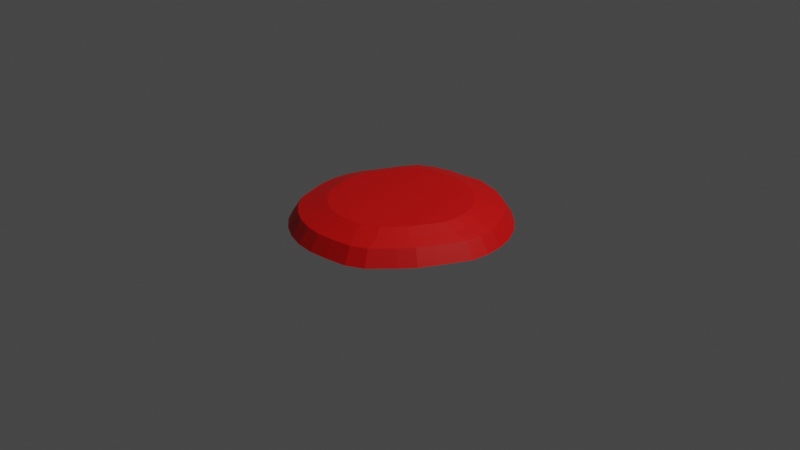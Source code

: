 # Source: PavingStoneRound.blend  (saved by Blender 2.82.7; exported with 4.5.12 LTS)
import bpy
from mathutils import Matrix  # noqa: F401  (used for matrix-valued properties, if any)

bpy.ops.wm.read_factory_settings(use_empty=True)
scene = bpy.context.scene
scene.name = 'Scene'

# ---- collections
col_collection = bpy.data.collections.new('Collection'); scene.collection.children.link(col_collection)

# ---- materials (node trees are filled in below, after node groups)
mat_material_001 = bpy.data.materials.new('Material.001')
mat_material_001.use_transparent_shadow = False

# ---- material node trees
mat_material_001.use_nodes = True; mat_material_001.node_tree.nodes.clear()
_N = mat_material_001.node_tree.nodes; _L = mat_material_001.node_tree.links
n0 = _N.new('ShaderNodeOutputMaterial'); n0.name = 'Material Output'; n0.location = (300, 300)
n1 = _N.new('ShaderNodeBsdfPrincipled'); n1.name = 'Principled BSDF'; n1.location = (10, 300)
n1.distribution = 'GGX'
n1.subsurface_method = 'BURLEY'
n1.inputs[0].default_value = (0.8, 0.0008588, 0.0, 1.0)
n1.inputs[3].default_value = 1.45
n1.inputs[27].default_value = (0.0, 0.0, 0.0, 1.0)
n1.inputs[28].default_value = 1.0
_L.new(n1.outputs[0], n0.inputs[0])
n0.is_active_output = True

# ---- world
world_world = bpy.data.worlds.new('World'); scene.world = world_world
world_world.use_nodes = True; world_world.node_tree.nodes.clear()
_N = world_world.node_tree.nodes; _L = world_world.node_tree.links
n0 = _N.new('ShaderNodeOutputWorld'); n0.name = 'World Output'; n0.location = (300, 300)
n1 = _N.new('ShaderNodeBackground'); n1.name = 'Background'; n1.location = (10, 300)
n1.inputs[0].default_value = (0.05088, 0.05088, 0.05088, 1.0)
_L.new(n1.outputs[0], n0.inputs[0])
n0.is_active_output = True
world_world.color = (0.05088, 0.05088, 0.05088)
world_world.use_sun_shadow = False
world_world.sun_shadow_jitter_overblur = 0.0

# ---- cameras
cam_camera = bpy.data.cameras.new('Camera')
cam_camera.clip_end = 100.0
cam_camera.ortho_scale = 7.314

# ---- lights
light_light = bpy.data.lights.new('Light', 'POINT')
light_light.transmission_factor = 0.0
light_light.energy = 1000.0
light_light.shadow_soft_size = 0.1
light_light.shadow_maximum_resolution = 0.006
light_light.use_absolute_resolution = True

# ---- meshes
me_cylinder = bpy.data.meshes.new('Cylinder')
me_cylinder.from_pydata([(-0.09639, 1.101, 1.431e-06), (0.171, 1.14, 1.431e-06), (0.4895, 1.057, 1.431e-06), (0.6623, 0.9645, 1.431e-06), (0.8491, 0.801, 1.431e-06), (0.9735, 0.6495, 1.431e-06), (1.066, 0.4766, 1.431e-06), (1.123, 0.289, 1.431e-06), (1.142, 0.09391, 1.431e-06), (1.123, -0.1012, 1.431e-06), (0.9679, -0.4146, 1.431e-06), (0.8755, -0.5875, 1.431e-06), (0.7511, -0.739, 1.431e-06), (0.5485, -0.9582, 1.431e-06), (0.3757, -1.051, 1.431e-06), (0.1344, -1.091, 1.431e-06), (-0.06064, -1.11, 1.431e-06), (-0.2557, -1.091, 1.431e-06), (-0.4433, -1.034, 1.431e-06), (-0.6162, -0.9415, 1.431e-06), (-0.7678, -0.8171, 1.431e-06), (-0.8921, -0.6656, 1.431e-06), (-0.9723, -0.4353, 1.431e-06), (-1.029, -0.2477, 1.431e-06), (-1.048, -0.05263, 1.431e-06), (-1.029, 0.1425, 1.431e-06), (-0.9723, 0.3301, 1.431e-06), (-0.8873, 0.4834, 1.431e-06), (-0.7587, 0.7702, 1.431e-06), (-0.652, 0.9322, 1.431e-06), (-0.4791, 1.025, 1.431e-06), (-0.2915, 1.082, 1.431e-06), (-0.08733, 0.9973, 1.971), (-0.1018, 0.8518, 2.544), (0.1097, 0.8844, 2.544), (0.1549, 1.033, 1.971), (0.3603, 0.8205, 2.544), (0.4435, 0.9576, 1.971), (0.498, 0.748, 2.544), (0.6001, 0.8739, 1.971), (0.6459, 0.6195, 2.544), (0.7693, 0.7258, 1.971), (0.7446, 0.4997, 2.544), (0.882, 0.5885, 1.971), (0.818, 0.3622, 2.544), (0.9657, 0.4318, 1.971), (0.8626, 0.2133, 2.544), (1.017, 0.2618, 1.971), (0.877, 0.05823, 2.544), (1.035, 0.08508, 1.971), (0.8604, -0.09725, 2.544), (1.017, -0.09168, 1.971), (0.736, -0.3452, 2.544), (0.8769, -0.3756, 1.971), (0.6605, -0.4835, 2.544), (0.7932, -0.5323, 1.971), (0.5584, -0.606, 2.544), (0.6805, -0.6696, 1.971), (0.4511, -0.7214, 2.544), (0.497, -0.8682, 1.971), (0.2586, -0.8243, 2.544), (0.3404, -0.9519, 1.971), (0.1404, -0.8445, 2.544), (0.1218, -0.9883, 1.971), (-0.01572, -0.861, 2.544), (-0.05495, -1.006, 1.971), (-0.1719, -0.8469, 2.544), (-0.2317, -0.9883, 1.971), (-0.3232, -0.8022, 2.544), (-0.4017, -0.9368, 1.971), (-0.461, -0.7297, 2.544), (-0.5583, -0.853, 1.971), (-0.5815, -0.6316, 2.544), (-0.6956, -0.7404, 1.971), (-0.6802, -0.5118, 2.544), (-0.8083, -0.6031, 1.971), (-0.7434, -0.3299, 2.544), (-0.8809, -0.3944, 1.971), (-0.7881, -0.1812, 2.544), (-0.9325, -0.2244, 1.971), (-0.8027, -0.02532, 2.544), (-0.9499, -0.04769, 1.971), (-0.7864, 0.1301, 2.544), (-0.9325, 0.1291, 1.971), (-0.7385, 0.2836, 2.544), (-0.8809, 0.299, 1.971), (-0.6665, 0.4109, 2.544), (-0.8039, 0.4379, 1.971), (-0.5663, 0.6329, 2.544), (-0.6874, 0.6978, 1.971), (-0.5146, 0.7107, 2.544), (-0.5907, 0.8446, 1.971), (-0.3097, 0.8203, 2.544), (-0.4341, 0.9284, 1.971), (-0.2631, 0.835, 2.544), (-0.2641, 0.9799, 1.971), (-0.08525, 0.7165, 3.132), (0.0926, 0.744, 3.132), (0.3033, 0.6902, 3.132), (0.4192, 0.6293, 3.132), (0.5435, 0.5212, 3.132), (0.6265, 0.4204, 3.132), (0.6882, 0.3048, 3.132), (0.7258, 0.1796, 3.132), (0.7378, 0.04917, 3.132), (0.7239, -0.08159, 3.132), (0.6193, -0.2901, 3.132), (0.5558, -0.4064, 3.132), (0.47, -0.5094, 3.132), (0.3797, -0.6065, 3.132), (0.2178, -0.693, 3.132), (0.1184, -0.71, 3.132), (-0.01288, -0.7239, 3.132), (-0.1442, -0.712, 3.132), (-0.2715, -0.6744, 3.132), (-0.3873, -0.6134, 3.132), (-0.4887, -0.531, 3.132), (-0.5717, -0.4302, 3.132), (-0.6249, -0.2773, 3.132), (-0.6625, -0.1522, 3.132), (-0.6747, -0.0211, 3.132), (-0.661, 0.1096, 3.132), (-0.6208, 0.2387, 3.132), (-0.5602, 0.3458, 3.132), (-0.4759, 0.5325, 3.132), (-0.4325, 0.5979, 3.132), (-0.2601, 0.69, 3.132), (-0.2209, 0.7024, 3.132)], [], [(31, 95, 32, 0), (88, 86, 123, 124), (70, 68, 114, 115), (52, 50, 105, 106), (34, 33, 96, 97), (78, 76, 118, 119), (60, 58, 109, 110), (42, 40, 100, 101), (33, 94, 127, 96), (86, 84, 122, 123), (68, 66, 113, 114), (50, 48, 104, 105), (94, 92, 126, 127), (14, 61, 63, 15), (15, 63, 65, 16), (16, 65, 67, 17), (17, 67, 69, 18), (18, 69, 71, 19), (19, 71, 73, 20), (20, 73, 75, 21), (21, 75, 77, 22), (22, 77, 79, 23), (23, 79, 81, 24), (24, 81, 83, 25), (25, 83, 85, 26), (26, 85, 87, 27), (27, 87, 89, 28), (28, 89, 91, 29), (76, 74, 117, 118), (30, 93, 95, 31), (29, 91, 93, 30), (58, 56, 108, 109), (31, 28, 29, 30), (1, 35, 37, 2), (0, 32, 35, 1), (2, 37, 39, 3), (3, 39, 41, 4), (4, 41, 43, 5), (5, 43, 45, 6), (6, 45, 47, 7), (7, 47, 49, 8), (8, 49, 51, 9), (9, 51, 53, 10), (10, 53, 55, 11), (11, 55, 57, 12), (12, 57, 59, 13), (13, 59, 61, 14), (12, 13, 14, 15), (31, 0, 27, 28), (0, 1, 26, 27), (1, 2, 25, 26), (2, 3, 24, 25), (3, 4, 23, 24), (4, 5, 22, 23), (5, 6, 21, 22), (6, 7, 20, 21), (7, 8, 19, 20), (8, 9, 18, 19), (9, 10, 17, 18), (10, 11, 16, 17), (11, 12, 15, 16), (35, 32, 33, 34), (37, 35, 34, 36), (39, 37, 36, 38), (41, 39, 38, 40), (43, 41, 40, 42), (45, 43, 42, 44), (47, 45, 44, 46), (49, 47, 46, 48), (51, 49, 48, 50), (53, 51, 50, 52), (55, 53, 52, 54), (57, 55, 54, 56), (59, 57, 56, 58), (61, 59, 58, 60), (63, 61, 60, 62), (65, 63, 62, 64), (67, 65, 64, 66), (69, 67, 66, 68), (71, 69, 68, 70), (73, 71, 70, 72), (75, 73, 72, 74), (77, 75, 74, 76), (79, 77, 76, 78), (81, 79, 78, 80), (83, 81, 80, 82), (85, 83, 82, 84), (87, 85, 84, 86), (89, 87, 86, 88), (91, 89, 88, 90), (93, 91, 90, 92), (95, 93, 92, 94), (32, 95, 94, 33), (40, 38, 99, 100), (98, 97, 122, 121), (99, 98, 121, 120), (100, 99, 120, 119), (101, 100, 119, 118), (102, 101, 118, 117), (103, 102, 117, 116), (104, 103, 116, 115), (105, 104, 115, 114), (106, 105, 114, 113), (107, 106, 113, 112), (108, 107, 112, 111), (109, 108, 111, 110), (124, 127, 126, 125), (96, 127, 124, 123), (97, 96, 123, 122), (44, 42, 101, 102), (62, 60, 110, 111), (80, 78, 119, 120), (36, 34, 97, 98), (54, 52, 106, 107), (72, 70, 115, 116), (90, 88, 124, 125), (46, 44, 102, 103), (64, 62, 111, 112), (82, 80, 120, 121), (38, 36, 98, 99), (56, 54, 107, 108), (74, 72, 116, 117), (92, 90, 125, 126), (48, 46, 103, 104), (66, 64, 112, 113), (84, 82, 121, 122)])
_uv = me_cylinder.uv_layers.new(name='UVMap')
_uv.uv.foreach_set('vector', [0.03125, 0.5, 0.03125, 0.9929, 0.0, 0.9929, 0.0, 0.5, 0.125, 1.0, 0.1512, 1.0, 0.1512, 1.0, 0.125, 1.0, 0.4095, 1.0, 0.4375, 1.0, 0.4375, 1.0, 0.4095, 1.0, 0.6875, 1.0, 0.7156, 1.0, 0.7156, 1.0, 0.6875, 1.0, 0.9729, 1.0, 1.0, 1.0, 1.0, 1.0, 0.9729, 1.0, 0.2812, 1.0, 0.3112, 1.0, 0.3112, 1.0, 0.2812, 1.0, 0.5625, 1.0, 0.5938, 1.0, 0.5938, 1.0, 0.5625, 1.0, 0.8448, 1.0, 0.875, 1.0, 0.875, 1.0, 0.8448, 1.0, 0.005544, 1.0, 0.03125, 1.0, 0.03125, 1.0, 0.005544, 1.0, 0.1562, 1.0, 0.1798, 1.0, 0.1798, 1.0, 0.1562, 1.0, 0.4419, 1.0, 0.4688, 1.0, 0.4688, 1.0, 0.4419, 1.0, 0.7188, 1.0, 0.7462, 1.0, 0.7462, 1.0, 0.7188, 1.0, 0.03878, 1.0, 0.04862, 1.0, 0.04862, 1.0, 0.03878, 1.0, 0.5625, 0.5, 0.5625, 0.9928, 0.5312, 0.9928, 0.5312, 0.5, 0.5312, 0.5, 0.5312, 0.9928, 0.5, 0.9928, 0.5, 0.5, 0.5, 0.5, 0.5, 0.9928, 0.4688, 0.9928, 0.4688, 0.5, 0.4688, 0.5, 0.4688, 0.9928, 0.4375, 0.9928, 0.4375, 0.5, 0.4375, 0.5, 0.4375, 0.9928, 0.4062, 0.9928, 0.4062, 0.5, 0.4062, 0.5, 0.4062, 0.9928, 0.375, 0.9928, 0.375, 0.5, 0.375, 0.5, 0.375, 0.9928, 0.3438, 0.9928, 0.3438, 0.5, 0.3438, 0.5, 0.3438, 0.9928, 0.3125, 0.9928, 0.3125, 0.5, 0.3125, 0.5, 0.3125, 0.9928, 0.2812, 0.9928, 0.2812, 0.5, 0.2812, 0.5, 0.2812, 0.9928, 0.25, 0.9928, 0.25, 0.5, 0.25, 0.5, 0.25, 0.9928, 0.2188, 0.9928, 0.2188, 0.5, 0.2188, 0.5, 0.2188, 0.9928, 0.1875, 0.9928, 0.1875, 0.5, 0.1875, 0.5, 0.1875, 0.9928, 0.1562, 0.9928, 0.1562, 0.5, 0.1562, 0.5, 0.1562, 0.9928, 0.125, 0.9928, 0.125, 0.5, 0.125, 0.5, 0.125, 0.9928, 0.09375, 0.9928, 0.09375, 0.5, 0.3125, 1.0, 0.3428, 1.0, 0.3428, 1.0, 0.3125, 1.0, 0.0625, 0.5, 0.0625, 0.9928, 0.03125, 0.9929, 0.03125, 0.5, 0.09375, 0.5, 0.09375, 0.9928, 0.0625, 0.9928, 0.0625, 0.5, 0.5988, 1.0, 0.6197, 1.0, 0.6197, 1.0, 0.5988, 1.0, 0.7032, 0.4854, 0.5803, 0.4197, 0.6167, 0.4496, 0.6582, 0.4717, 0.9688, 0.5, 0.9688, 0.9929, 0.9375, 0.9929, 0.9375, 0.5, 1.0, 0.5, 1.0, 0.9929, 0.9688, 0.9929, 0.9688, 0.5, 0.9375, 0.5, 0.9375, 0.9929, 0.9062, 0.9929, 0.9062, 0.5, 0.9062, 0.5, 0.9062, 0.9929, 0.875, 0.9929, 0.875, 0.5, 0.875, 0.5, 0.875, 0.9929, 0.8438, 0.9929, 0.8438, 0.5, 0.8438, 0.5, 0.8438, 0.9929, 0.8125, 0.9929, 0.8125, 0.5, 0.8125, 0.5, 0.8125, 0.9929, 0.7813, 0.9929, 0.7812, 0.5, 0.7812, 0.5, 0.7812, 0.9929, 0.75, 0.9929, 0.75, 0.5, 0.75, 0.5, 0.75, 0.9929, 0.7188, 0.9929, 0.7188, 0.5, 0.7188, 0.5, 0.7188, 0.9929, 0.6875, 0.9928, 0.6875, 0.5, 0.6875, 0.5, 0.6875, 0.9928, 0.6562, 0.9928, 0.6562, 0.5, 0.6562, 0.5, 0.6562, 0.9928, 0.625, 0.9928, 0.625, 0.5, 0.625, 0.5, 0.625, 0.9928, 0.5938, 0.9928, 0.5938, 0.5, 0.5938, 0.5, 0.5938, 0.9928, 0.5625, 0.9928, 0.5625, 0.5, 0.9197, 0.08029, 0.8833, 0.05045, 0.8418, 0.02827, 0.7968, 0.01461, 0.7032, 0.4854, 0.75, 0.49, 0.5504, 0.3833, 0.5803, 0.4197, 0.75, 0.49, 0.7968, 0.4854, 0.5283, 0.3418, 0.5504, 0.3833, 0.7968, 0.4854, 0.8418, 0.4717, 0.5146, 0.2968, 0.5283, 0.3418, 0.8418, 0.4717, 0.8833, 0.4496, 0.51, 0.25, 0.5146, 0.2968, 0.8833, 0.4496, 0.9197, 0.4197, 0.5146, 0.2032, 0.51, 0.25, 0.9197, 0.4197, 0.9496, 0.3833, 0.5283, 0.1582, 0.5146, 0.2032, 0.9496, 0.3833, 0.9717, 0.3418, 0.5504, 0.1167, 0.5283, 0.1582, 0.9717, 0.3418, 0.9854, 0.2968, 0.5803, 0.08029, 0.5504, 0.1167, 0.9854, 0.2968, 0.99, 0.25, 0.6167, 0.05045, 0.5803, 0.08029, 0.99, 0.25, 0.9854, 0.2032, 0.6582, 0.02827, 0.6167, 0.05045, 0.9854, 0.2032, 0.9717, 0.1582, 0.7032, 0.01461, 0.6582, 0.02827, 0.9717, 0.1582, 0.9496, 0.1167, 0.75, 0.01, 0.7032, 0.01461, 0.9496, 0.1167, 0.9197, 0.08029, 0.7968, 0.01461, 0.75, 0.01, 0.9688, 0.9929, 1.0, 0.9929, 1.0, 1.0, 0.9729, 1.0, 0.9375, 0.9929, 0.9688, 0.9929, 0.9688, 1.0, 0.9402, 1.0, 0.9062, 0.9929, 0.9375, 0.9929, 0.9375, 1.0, 0.9095, 1.0, 0.875, 0.9929, 0.9062, 0.9929, 0.9062, 1.0, 0.8766, 1.0, 0.8438, 0.9929, 0.875, 0.9929, 0.875, 1.0, 0.8448, 1.0, 0.8125, 0.9929, 0.8438, 0.9929, 0.8436, 1.0, 0.8125, 1.0, 0.7813, 0.9929, 0.8125, 0.9929, 0.8111, 1.0, 0.7812, 1.0, 0.75, 0.9929, 0.7812, 0.9929, 0.7786, 1.0, 0.75, 1.0, 0.7188, 0.9929, 0.75, 0.9929, 0.7462, 1.0, 0.7188, 1.0, 0.6875, 0.9928, 0.7188, 0.9929, 0.7156, 1.0, 0.6875, 1.0, 0.6562, 0.9928, 0.6875, 0.9928, 0.6816, 1.0, 0.6562, 1.0, 0.625, 0.9928, 0.6562, 0.9928, 0.6492, 1.0, 0.625, 1.0, 0.5938, 0.9928, 0.625, 0.9928, 0.6197, 1.0, 0.5988, 1.0, 0.5625, 0.9928, 0.5938, 0.9928, 0.5938, 1.0, 0.5625, 1.0, 0.5312, 0.9928, 0.5625, 0.9928, 0.5565, 1.0, 0.5371, 1.0, 0.5, 0.9928, 0.5312, 0.9928, 0.5312, 1.0, 0.5068, 1.0, 0.4688, 0.9928, 0.5, 0.9928, 0.5, 1.0, 0.4745, 1.0, 0.4375, 0.9928, 0.4688, 0.9928, 0.4688, 1.0, 0.4419, 1.0, 0.4062, 0.9928, 0.4375, 0.9928, 0.4375, 1.0, 0.4095, 1.0, 0.375, 0.9928, 0.4062, 0.9928, 0.4062, 1.0, 0.3771, 1.0, 0.3438, 0.9928, 0.375, 0.9928, 0.375, 1.0, 0.3447, 1.0, 0.3125, 0.9928, 0.3438, 0.9928, 0.3428, 1.0, 0.3125, 1.0, 0.2812, 0.9928, 0.3125, 0.9928, 0.3112, 1.0, 0.2812, 1.0, 0.25, 0.9928, 0.2812, 0.9928, 0.2788, 1.0, 0.25, 1.0, 0.2188, 0.9928, 0.25, 0.9928, 0.2462, 1.0, 0.2188, 1.0, 0.1875, 0.9928, 0.2188, 0.9928, 0.2138, 1.0, 0.1875, 1.0, 0.1562, 0.9928, 0.1875, 0.9928, 0.1798, 1.0, 0.1562, 1.0, 0.125, 0.9928, 0.1562, 0.9928, 0.1512, 1.0, 0.125, 1.0, 0.09375, 0.9928, 0.125, 0.9928, 0.1173, 1.0, 0.09829, 1.0, 0.0625, 0.9928, 0.09375, 0.9928, 0.09375, 1.0, 0.0625, 1.0, 0.03125, 0.9929, 0.0625, 0.9928, 0.04862, 1.0, 0.03878, 1.0, 0.0, 0.9929, 0.03125, 0.9929, 0.03125, 1.0, 0.005544, 1.0, 0.8766, 1.0, 0.9062, 1.0, 0.9062, 1.0, 0.8766, 1.0, 0.3343, 0.4677, 0.2891, 0.4813, 0.03751, 0.3468, 0.02234, 0.301, 0.376, 0.4456, 0.3343, 0.4677, 0.02234, 0.301, 0.01751, 0.254, 0.4124, 0.4158, 0.376, 0.4456, 0.01751, 0.254, 0.02186, 0.2071, 0.4423, 0.3795, 0.4124, 0.4158, 0.02186, 0.2071, 0.03545, 0.162, 0.4646, 0.338, 0.4423, 0.3795, 0.03545, 0.162, 0.05751, 0.1204, 0.4781, 0.2929, 0.4646, 0.338, 0.05751, 0.1204, 0.08739, 0.08409, 0.4826, 0.246, 0.4781, 0.2929, 0.08739, 0.08409, 0.1238, 0.05428, 0.4777, 0.1991, 0.4826, 0.246, 0.1238, 0.05428, 0.1654, 0.03216, 0.4632, 0.1536, 0.4777, 0.1991, 0.1654, 0.03216, 0.2116, 0.01911, 0.4407, 0.1119, 0.4632, 0.1536, 0.2116, 0.01911, 0.2586, 0.01461, 0.4105, 0.07537, 0.4407, 0.1119, 0.2586, 0.01461, 0.3053, 0.01914, 0.386, 0.05542, 0.4105, 0.07537, 0.3053, 0.01914, 0.3333, 0.02772, 0.09167, 0.4258, 0.1924, 0.4796, 0.1782, 0.4752, 0.1138, 0.4439, 0.2418, 0.4856, 0.1924, 0.4796, 0.09167, 0.4258, 0.06187, 0.3894, 0.2891, 0.4813, 0.2418, 0.4856, 0.06187, 0.3894, 0.03751, 0.3468, 0.8125, 1.0, 0.8436, 1.0, 0.8436, 1.0, 0.8125, 1.0, 0.5371, 1.0, 0.5565, 1.0, 0.5565, 1.0, 0.5371, 1.0, 0.25, 1.0, 0.2788, 1.0, 0.2788, 1.0, 0.25, 1.0, 0.9402, 1.0, 0.9688, 1.0, 0.9688, 1.0, 0.9402, 1.0, 0.6562, 1.0, 0.6816, 1.0, 0.6816, 1.0, 0.6562, 1.0, 0.3771, 1.0, 0.4062, 1.0, 0.4062, 1.0, 0.3771, 1.0, 0.09829, 1.0, 0.1173, 1.0, 0.1173, 1.0, 0.09829, 1.0, 0.7812, 1.0, 0.8111, 1.0, 0.8111, 1.0, 0.7812, 1.0, 0.5068, 1.0, 0.5312, 1.0, 0.5312, 1.0, 0.5068, 1.0, 0.2188, 1.0, 0.2462, 1.0, 0.2462, 1.0, 0.2188, 1.0, 0.9095, 1.0, 0.9375, 1.0, 0.9375, 1.0, 0.9095, 1.0, 0.625, 1.0, 0.6492, 1.0, 0.6492, 1.0, 0.625, 1.0, 0.3447, 1.0, 0.375, 1.0, 0.375, 1.0, 0.3447, 1.0, 0.0625, 1.0, 0.09375, 1.0, 0.09375, 1.0, 0.0625, 1.0, 0.75, 1.0, 0.7786, 1.0, 0.7786, 1.0, 0.75, 1.0, 0.4745, 1.0, 0.5, 1.0, 0.5, 1.0, 0.4745, 1.0, 0.1875, 1.0, 0.2138, 1.0, 0.2138, 1.0, 0.1875, 1.0])
me_cylinder.materials.append(mat_material_001)
me_cylinder.use_remesh_fix_poles = True
me_cylinder.use_remesh_preserve_attributes = False
me_cylinder.use_mirror_vertex_groups = False
me_cylinder.update()

# ---- objects
ob_light = bpy.data.objects.new('Light', light_light)
ob_camera = bpy.data.objects.new('Camera', cam_camera)
ob_cylinder = bpy.data.objects.new('Cylinder', me_cylinder)

# ---- transforms, parenting, visibility, modifiers, constraints
ob_light.location = (4.076, 1.005, 5.904)
ob_light.rotation_euler = (0.6503, 0.05522, 1.866)
ob_light.lock_rotations_4d = False
ob_light.empty_display_type = 'ARROWS'
ob_light.color = (0.0, 0.0, 0.0, 0.0)
ob_light.lineart.crease_threshold = 0.0
ob_camera.location = (7.359, -6.926, 4.958)
ob_camera.rotation_euler = (1.109, 0.0, 0.8149)
ob_camera.lock_rotations_4d = False
ob_camera.empty_display_type = 'ARROWS'
ob_camera.color = (0.0, 0.0, 0.0, 0.0)
ob_camera.display_type = 'WIRE'
ob_camera.lineart.crease_threshold = 0.0
ob_cylinder.location = (0.0, 0.0, 0.0)
ob_cylinder.scale = (1.0, 1.0, 0.08075)
ob_cylinder.lineart.crease_threshold = 0.0

# ---- collection membership
col_collection.objects.link(ob_light)
col_collection.objects.link(ob_camera)
col_collection.objects.link(ob_cylinder)

# ---- scene / render settings (as saved in the file)
scene.camera = ob_camera
scene.frame_start = 1; scene.frame_end = 250; scene.frame_set(1)
scene.render.engine = 'BLENDER_EEVEE_NEXT'
scene.cycles.use_denoising = False
scene.cycles.samples = 128
scene.cycles.sampling_pattern = 'TABULATED_SOBOL'
scene.cycles.use_adaptive_sampling = False
scene.cycles.use_light_tree = False
scene.view_settings.view_transform = 'Filmic'
bpy.context.view_layer.update()
